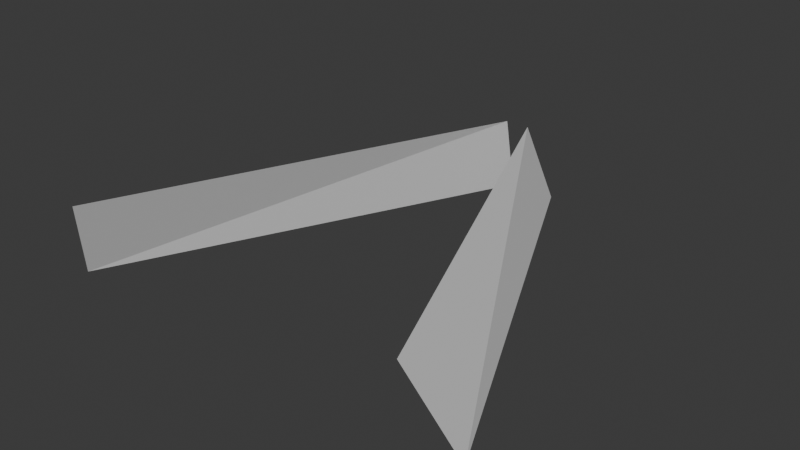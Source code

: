 # Source: B_ParticleMeshsBoard.blend  (saved by Blender 4.3.34; exported with 4.5.12 LTS)
import bpy
from mathutils import Matrix  # noqa: F401  (used for matrix-valued properties, if any)

bpy.ops.wm.read_factory_settings(use_empty=True)
scene = bpy.context.scene
scene.name = 'Scene'

# ---- collections
col_collection = bpy.data.collections.new('Collection'); scene.collection.children.link(col_collection)

# ---- world
world_world = bpy.data.worlds.new('World'); scene.world = world_world
world_world.use_nodes = True; world_world.node_tree.nodes.clear()
_N = world_world.node_tree.nodes; _L = world_world.node_tree.links
n0 = _N.new('ShaderNodeOutputWorld'); n0.name = 'World Output'; n0.location = (300, 300)
n1 = _N.new('ShaderNodeBackground'); n1.name = 'Background'; n1.location = (10, 300)
n1.inputs[0].default_value = (0.05088, 0.05088, 0.05088, 1.0)
_L.new(n1.outputs[0], n0.inputs[0])
n0.is_active_output = True
world_world.color = (0.05088, 0.05088, 0.05088)
world_world.sun_shadow_jitter_overblur = 0.0

# ---- meshes
me_plane = bpy.data.meshes.new('Plane')
me_plane.from_pydata([(-2.0, -1.0, 0.0), (-1.657, -1.271, 0.8277), (-0.2244, 2.764, 0.0), (-0.1138, 2.447, 0.7979), (2.0, -1.0, 0.0), (1.657, -1.271, 0.8277), (0.2244, 2.764, 0.0), (0.1138, 2.447, 0.7979)], [], [(0, 1, 3, 2), (4, 6, 7, 5)])
_uv = me_plane.uv_layers.new(name='UVMap')
_uv.uv.foreach_set('vector', [1.0, -5.96e-08, 1.0, 1.0, 0.0, 1.0, -5.96e-08, 0.0, 1.0, -5.96e-08, -5.96e-08, 0.0, 0.0, 1.0, 1.0, 1.0])
me_plane.update()

# ---- objects
ob_particlemeshsboard = bpy.data.objects.new('ParticleMeshsBoard', me_plane)

# ---- transforms, parenting, visibility, modifiers, constraints
ob_particlemeshsboard.location = (0.0, 0.0, 0.0)

# ---- collection membership
col_collection.objects.link(ob_particlemeshsboard)

# ---- scene / render settings (as saved in the file)
scene.frame_start = 1; scene.frame_end = 250; scene.frame_set(1)
scene.render.engine = 'BLENDER_EEVEE_NEXT'
bpy.context.view_layer.update()

# ---- added for rendering (the .blend has no active camera and no usable light): camera, sun
cam_auto = bpy.data.cameras.new('AutoCamera')
cam_auto.lens = 50.0
cam_auto.sensor_width = 36.0
cam_auto.clip_end = 1000.0
ob_auto_camera = bpy.data.objects.new('AutoCamera', cam_auto)
scene.collection.objects.link(ob_auto_camera)
ob_auto_camera.location = (5.3121, -5.62809, 4.66354)
ob_auto_camera.rotation_euler = (1.09748, -7.21219e-08, 0.694738)
scene.camera = ob_auto_camera
light_auto_sun = bpy.data.lights.new('AutoSun', 'SUN')
light_auto_sun.energy = 3.0
light_auto_sun.angle = 0.0523599
ob_auto_sun = bpy.data.objects.new('AutoSun', light_auto_sun)
scene.collection.objects.link(ob_auto_sun)
ob_auto_sun.rotation_euler = (0.872665, 0.174533, 0.523599)
bpy.context.view_layer.update()
